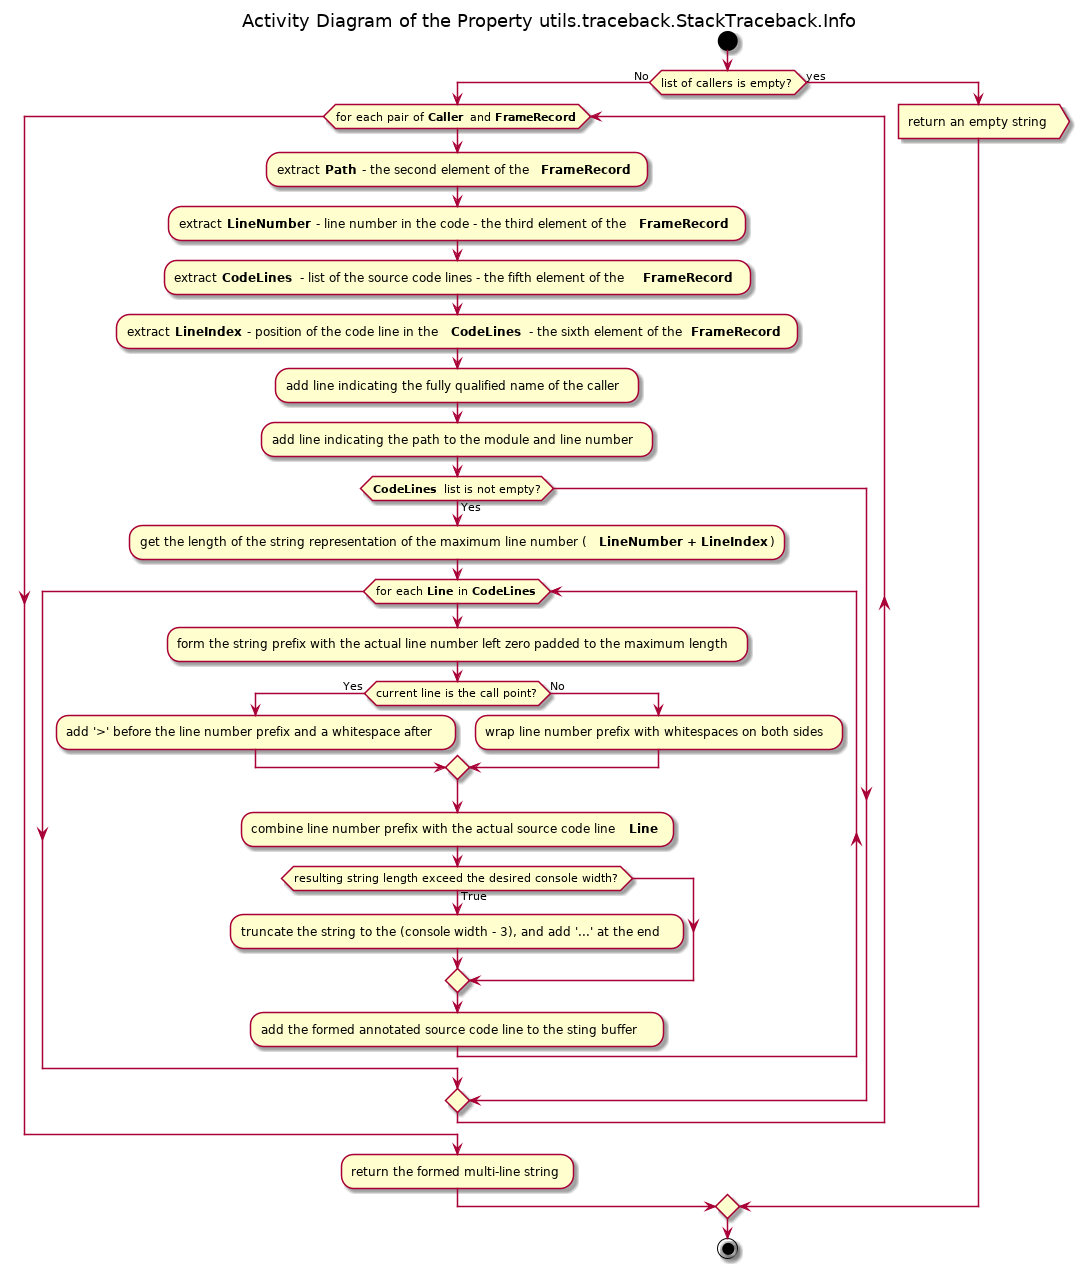

The diagram above was rendered by PlantUML. Its source (embedded in the PNG):
@startuml pos_utils_traceback_stacktraceback_info

title Activity Diagram of the Property utils.traceback.StackTraceback.Info

start

if (list of callers is empty?) then (No)
    while (for each pair of <b>Caller</b> and <b>FrameRecord</b>)
        :extract <b>Path</b> - the second element of the <b>FrameRecord</b> ;
        
        :extract <b>LineNumber</b> - line number in the code - the third element of the <b>FrameRecord</b> ;
        
        :extract <b>CodeLines</b> - list of the source code lines - the fifth element of the <b>FrameRecord</b> ;
        
        :extract <b>LineIndex</b> - position of the code line in the <b>CodeLines</b> - the sixth element of the <b>FrameRecord</b> ;
        
        :add line indicating the fully qualified name of the caller;
        
        :add line indicating the path to the module and line number;
        
        if (<b>CodeLines</b> list is not empty?) then (Yes)
        :get the length of the string representation of the maximum line number (<b>LineNumber + LineIndex</b>);
        
        while (for each <b>Line</b> in <b>CodeLines</b>)
            :form the string prefix with the actual line number left zero padded to the maximum length;
            
            if (current line is the call point?) then (Yes)
                :add '>' before the line number prefix and a whitespace after;
            else (No)
                :wrap line number prefix with whitespaces on both sides;
            endif
            
            :combine line number prefix with the actual source code line <b>Line</b> ;
            
            if (resulting string length exceed the desired console width?) then (True)
                :truncate the string to the (console width - 3), and add '...' at the end;
            endif
            
            :add the formed annotated source code line to the sting buffer;
        end while
        endif
    end while
    
    :return the formed multi-line string;
else (yes)
    :return an empty string>
endif

stop

@enduml